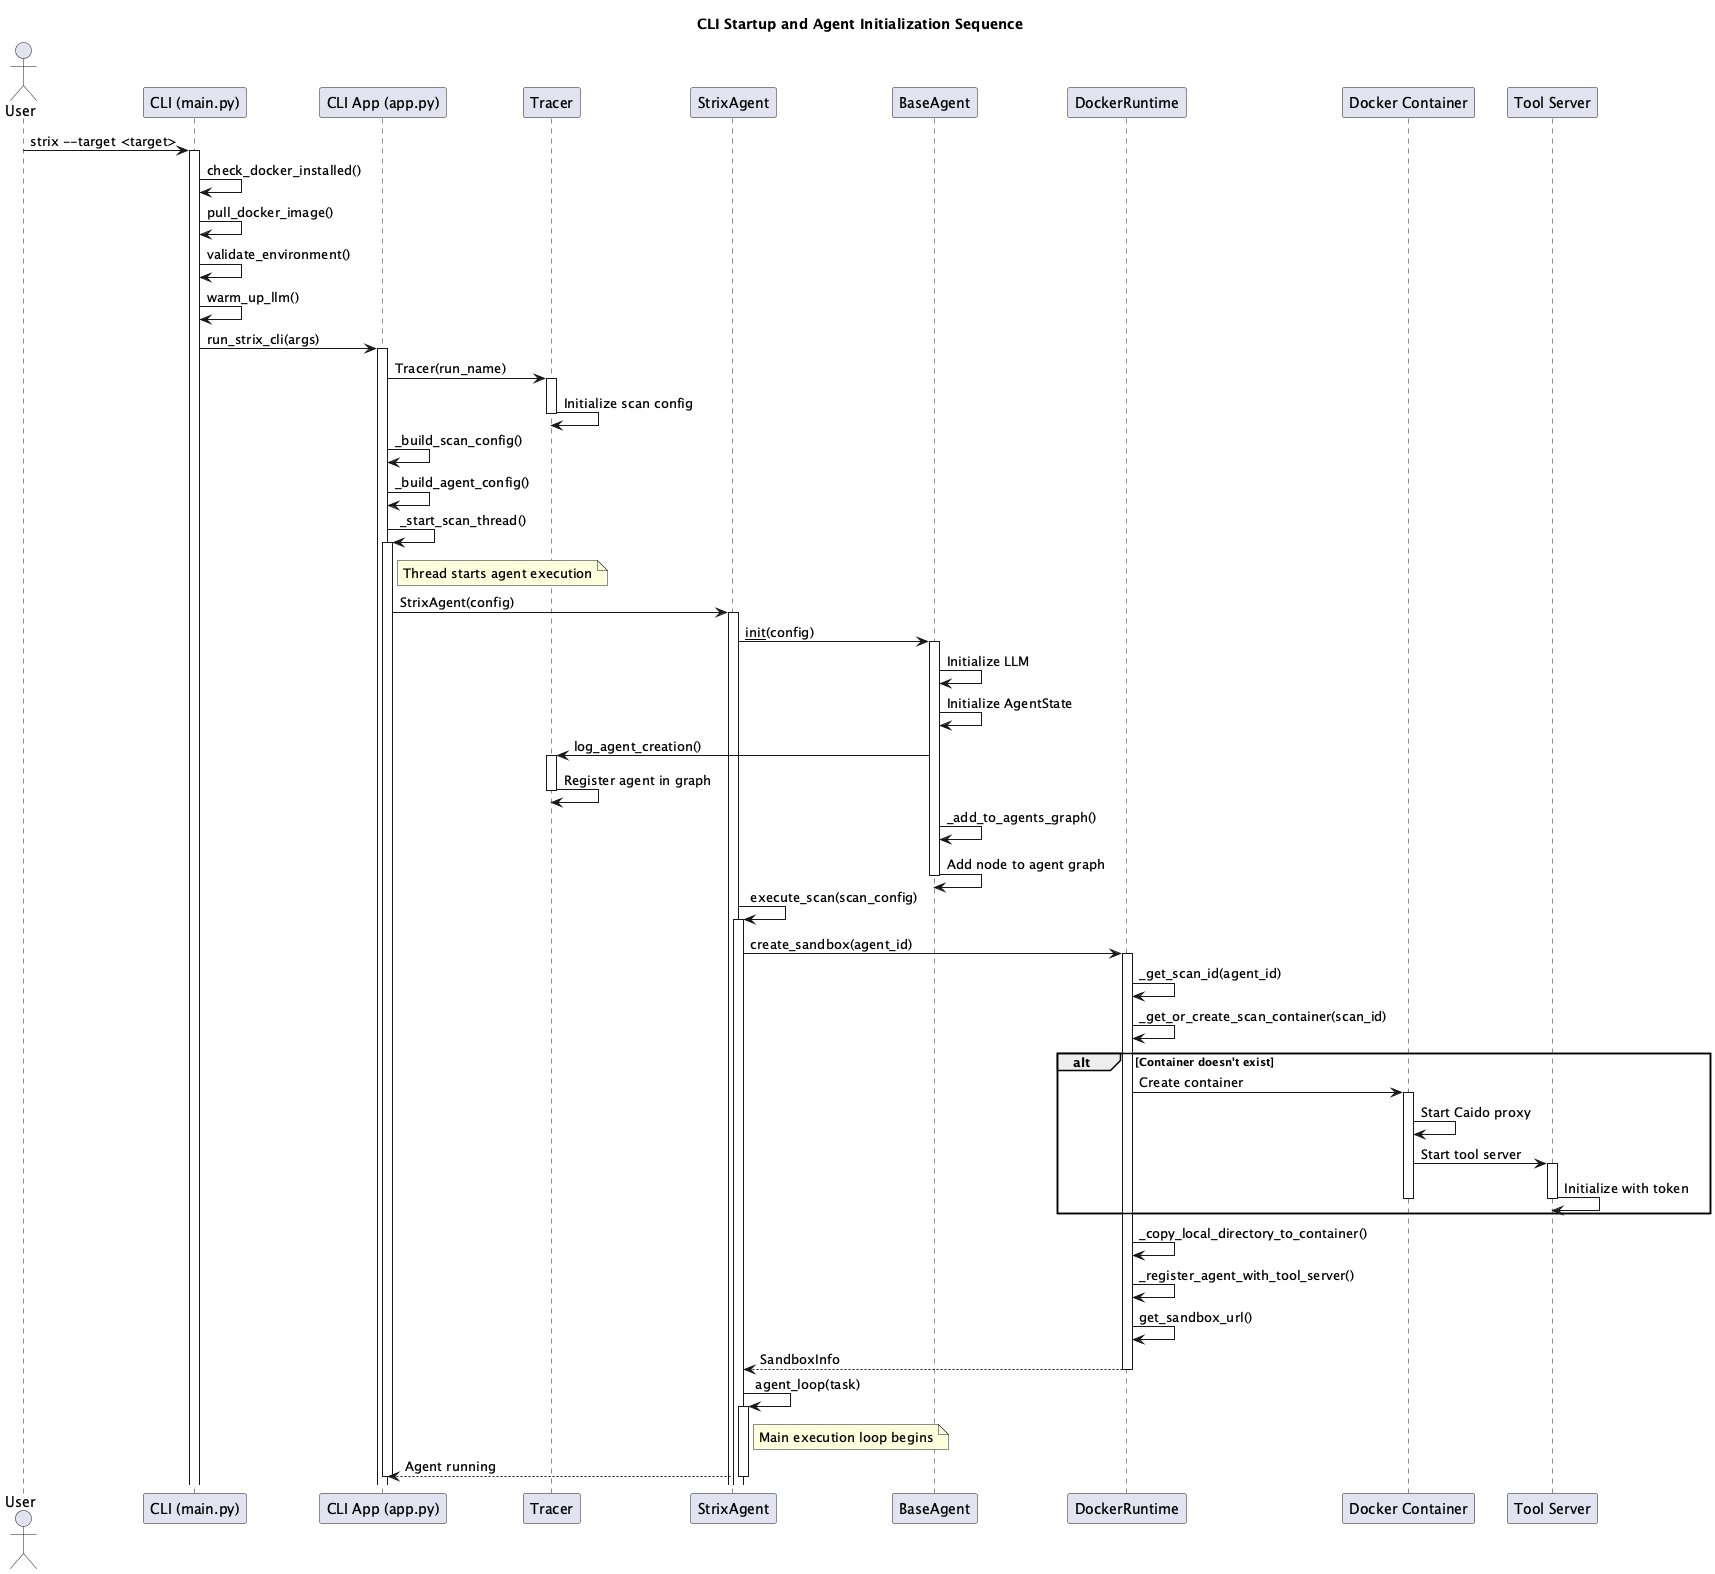

The diagram above was rendered by PlantUML. Its source (embedded in the PNG):
@startuml CLI Startup and Agent Initialization Sequence
title CLI Startup and Agent Initialization Sequence

actor User
participant "CLI (main.py)" as CLI
participant "CLI App (app.py)" as App
participant "Tracer" as Tracer
participant "StrixAgent" as Agent
participant "BaseAgent" as BaseAgent
participant "DockerRuntime" as Runtime
participant "Docker Container" as Container
participant "Tool Server" as ToolServer

User -> CLI: strix --target <target>
activate CLI

CLI -> CLI: check_docker_installed()
CLI -> CLI: pull_docker_image()
CLI -> CLI: validate_environment()
CLI -> CLI: warm_up_llm()

CLI -> App: run_strix_cli(args)
activate App

App -> Tracer: Tracer(run_name)
activate Tracer
Tracer -> Tracer: Initialize scan config
deactivate Tracer

App -> App: _build_scan_config()
App -> App: _build_agent_config()

App -> App: _start_scan_thread()
activate App

note right of App: Thread starts agent execution

App -> Agent: StrixAgent(config)
activate Agent

Agent -> BaseAgent: __init__(config)
activate BaseAgent

BaseAgent -> BaseAgent: Initialize LLM
BaseAgent -> BaseAgent: Initialize AgentState
BaseAgent -> Tracer: log_agent_creation()
activate Tracer
Tracer -> Tracer: Register agent in graph
deactivate Tracer

BaseAgent -> BaseAgent: _add_to_agents_graph()
BaseAgent -> BaseAgent: Add node to agent graph

deactivate BaseAgent

Agent -> Agent: execute_scan(scan_config)
activate Agent

Agent -> Runtime: create_sandbox(agent_id)
activate Runtime

Runtime -> Runtime: _get_scan_id(agent_id)
Runtime -> Runtime: _get_or_create_scan_container(scan_id)

alt Container doesn't exist
    Runtime -> Container: Create container
    activate Container
    Container -> Container: Start Caido proxy
    Container -> ToolServer: Start tool server
    activate ToolServer
    ToolServer -> ToolServer: Initialize with token
    deactivate ToolServer
    deactivate Container
end

Runtime -> Runtime: _copy_local_directory_to_container()
Runtime -> Runtime: _register_agent_with_tool_server()
Runtime -> Runtime: get_sandbox_url()

Runtime --> Agent: SandboxInfo
deactivate Runtime

Agent -> Agent: agent_loop(task)
activate Agent

note right of Agent: Main execution loop begins

Agent --> App: Agent running
deactivate Agent

deactivate App

@enduml